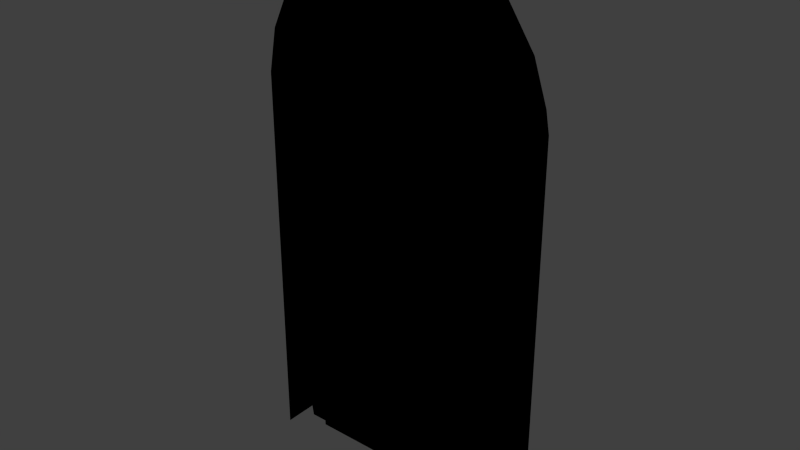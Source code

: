 # Source: DoorRound.blend  (saved by Blender 2.78.0; exported with 4.5.12 LTS)
import bpy
from mathutils import Matrix  # noqa: F401  (used for matrix-valued properties, if any)

bpy.ops.wm.read_factory_settings(use_empty=True)
scene = bpy.context.scene
scene.name = 'Scene'

# ---- collections
col_collection_1 = bpy.data.collections.new('Collection 1'); scene.collection.children.link(col_collection_1)

# ---- images (referenced by path relative to the original .blend; pixels are not part of the script)
import os
ASSET_DIR = os.environ.get("B2B_ASSET_DIR", "")  # directory of the original .blend (textures are referenced by path, not embedded)
HERE = os.path.dirname(os.path.abspath(__file__))  # packed textures are extracted next to this script under _unpacked/

def load_image(name, relpath, width, height, colorspace="sRGB"):
    """Load a texture the original file referenced (path relative to the .blend, or extracted next to this script)."""
    p = next((c for c in (os.path.join(HERE, relpath), os.path.join(ASSET_DIR, relpath)) if relpath and os.path.exists(c)), "")
    if p:
        img = bpy.data.images.load(p, check_existing=True)
        img.name = name
    else:  # same state as the original file: an image datablock whose file is absent (Cycles renders it pink)
        img = bpy.data.images.new(name, width, height)
        img.source = "FILE"
        img.filepath = "//" + (relpath or name)
    img.colorspace_settings.name = colorspace
    return img
img_spec_details = load_image('spec/Details', 'Details.png', 1024, 1024, 'sRGB')
img_diff_details = load_image('diff/Details', 'Details.png', 1024, 1024, 'sRGB')

# ---- materials (node trees are filled in below, after node groups)
mat_0_details = bpy.data.materials.new('0_Details')
mat_0_details.alpha_threshold = 0.0
mat_0_details.roughness = 0.5

# ---- material node trees
mat_0_details.use_nodes = True; mat_0_details.node_tree.nodes.clear()
_N = mat_0_details.node_tree.nodes; _L = mat_0_details.node_tree.links
n0 = _N.new('ShaderNodeTexImage'); n0.name = 'Image Texture.001'; n0.location = (134, 266)
n0.width = 140
n0.image = img_spec_details
n1 = _N.new('ShaderNodeTexImage'); n1.name = 'Image Texture'; n1.location = (-69, 269)
n1.width = 140
n1.image = img_diff_details

# ---- world
world_world = bpy.data.worlds.new('World'); scene.world = world_world
world_world.color = (0.05088, 0.05088, 0.05088)
world_world.use_sun_shadow = False
world_world.sun_shadow_jitter_overblur = 0.0
world_world.cycles.sampling_method = 'NONE'
world_world.cycles.sample_map_resolution = 256

# ---- meshes
me_doorround = bpy.data.meshes.new('DoorRound')
me_doorround.from_pydata([(0.9208, 0.2168, 1.29), (0.8552, 0.1474, 1.29), (0.8558, 0.1474, -0.01), (-0.8419, 0.1474, 1.29), (-0.9208, 0.2168, 1.29), (-0.9208, 0.2168, -0.01), (0.9208, -0.01, -0.01), (-0.01132, 0.04, 2.589), (0.3618, 0.04, 3.09), (0.1916, 0.04, 3.22), (-0.1897, 0.04, 3.24), (-0.3772, 0.04, 3.092), (-0.8433, 0.1474, 2.198), (-0.9208, 0.2168, 2.198), (-0.01132, 0.04, 2.499), (0.6127, 0.04, 2.499), (0.5982, 0.04, 2.589), (-0.6119, 0.04, 2.589), (0.6162, 0.04, 0.0709), (0.6216, 0.04, 1.29), (-0.01132, 0.04, 1.29), (-0.6207, 0.04, 0.0709), (-0.01132, 0.04, 0.0709), (0.9208, 0.2168, 2.198), (-0.6396, 0.08902, 2.198), (-0.5543, 0.08902, 2.046), (-0.5146, 0.08902, 2.096), (0.506, 0.04, 2.063), (-0.01132, 0.04, 2.198), (-0.518, 0.04, 2.045), (-0.4991, 0.04, 2.066), (0.5328, 0.08902, 2.064), (0.5603, 0.08902, 2.024), (0.6256, 0.08902, 2.198), (0.6256, 0.1474, 2.198), (0.6245, 0.08902, 1.941), (-0.6396, 0.1474, 2.198), (-0.4964, 0.08902, 2.198), (-0.4964, 0.04, 2.198), (-0.4978, 0.08902, 2.15), (0.4854, 0.04, 2.198), (0.4854, 0.08902, 2.198), (0.4867, 0.04, 2.157), (0.4867, 0.08902, 2.157), (0.4964, 0.04, 2.147), (0.4964, 0.08902, 2.147), (0.4881, 0.04, 2.118), (0.4881, 0.08902, 2.118), (0.5053, 0.04, 2.107), (0.5053, 0.08902, 2.107), (0.495, 0.04, 2.077), (0.495, 0.08902, 2.077), (0.506, 0.08902, 2.063), (0.5328, 0.04, 2.064), (0.5603, 0.04, 2.024), (0.5775, 0.04, 1.971), (0.5775, 0.08902, 1.971), (0.6085, 0.04, 1.943), (0.6085, 0.08902, 1.943), (0.6245, 0.04, 1.941), (0.6162, 0.1474, 0.0709), (0.6216, 0.1474, 1.29), (-0.01132, 0.1474, 0.0709), (-0.6207, 0.1474, 0.0709), (-0.6315, 0.04, 1.29), (-0.6315, 0.1474, 1.29), (-0.6373, 0.04, 1.943), (-0.6373, 0.08902, 1.943), (-0.6021, 0.04, 1.958), (-0.6021, 0.08902, 1.958), (-0.5738, 0.04, 2.003), (-0.5738, 0.08902, 2.003), (-0.5543, 0.04, 2.046), (-0.518, 0.08902, 2.045), (-0.4991, 0.08902, 2.066), (-0.5146, 0.04, 2.096), (-0.4978, 0.04, 2.118), (-0.4978, 0.08902, 2.118), (-0.5065, 0.04, 2.139), (-0.5065, 0.08902, 2.139), (-0.4978, 0.04, 2.15), (-0.8439, 0.1474, 2.589), (-0.9208, 0.2168, 2.589), (0.8525, 0.1474, 2.198), (0.9208, 0.2168, 2.589), (-0.01132, 0.1474, 2.499), (-0.6236, 0.04, 2.499), (-0.6236, 0.1474, 2.499), (-0.6119, 0.1474, 2.589), (-0.5945, 0.04, 2.723), (-0.5945, 0.1474, 2.723), (-0.5228, 0.04, 2.9), (-0.5228, 0.1474, 2.9), (-0.3772, 0.1474, 3.092), (-0.1897, 0.1474, 3.24), (-0.01132, 0.04, 3.31), (-0.01132, 0.1474, 3.31), (0.1916, 0.1474, 3.22), (0.3618, 0.1474, 3.09), (0.5029, 0.04, 2.898), (0.5029, 0.1474, 2.898), (0.5791, 0.04, 2.71), (0.5791, 0.1474, 2.71), (0.5982, 0.1474, 2.589), (0.6127, 0.1474, 2.499), (0.9208, 0.2168, -0.01), (-0.9208, -0.01, -0.01), (0.9208, -0.01, 2.589), (-0.01132, 0.1474, -0.01), (-0.8398, 0.1474, -0.01), (-0.01132, -0.01, 3.621), (-0.01132, 0.2168, 3.621), (0.1945, 0.2168, 3.566), (0.1945, -0.01, 3.566), (0.4384, 0.2168, 3.444), (0.4384, -0.01, 3.444), (0.6213, 0.2168, 3.273), (0.6213, -0.01, 3.273), (0.8042, 0.2168, 3.0), (0.8957, -0.01, 2.729), (0.8957, 0.2168, 2.729), (0.8042, -0.01, 3.0), (-0.1836, -0.01, 3.575), (-0.1836, 0.2168, 3.575), (-0.3665, -0.01, 3.495), (-0.3665, 0.2168, 3.495), (-0.5657, -0.01, 3.348), (-0.5657, 0.2168, 3.348), (-0.7445, -0.01, 3.129), (-0.7445, 0.2168, 3.129), (-0.9208, -0.01, 2.589), (-0.8665, 0.2168, 2.876), (-0.8665, -0.01, 2.876), (-0.9208, -0.01, 2.198), (-0.9208, -0.01, 1.29), (0.9208, -0.01, 1.29), (0.9208, -0.01, 2.198), (0.8513, 0.1474, 2.589), (0.1833, 0.1474, 3.495), (0.3893, 0.1474, 3.386), (-0.01132, 0.1474, 3.543), (-0.7821, 0.1474, 2.858), (-0.6666, 0.1474, 3.081), (-0.4974, 0.1474, 3.299), (-0.3077, 0.1474, 3.44), (0.5667, 0.1474, 3.221), (0.746, 0.1474, 2.961), (0.8237, 0.1474, 2.704), (-0.01132, 0.1474, 2.198), (-0.1842, 0.1474, 3.497)], [], [(12, 13, 82, 81), (83, 23, 0, 1), (102, 100, 146, 147), (7, 9, 8), (7, 11, 10), (12, 36, 65, 3), (129, 127, 143, 142), (7, 16, 15, 14), (105, 2, 1, 0), (3, 4, 13, 12), (34, 148, 85, 104), (61, 19, 59, 35, 33, 34), (148, 28, 38, 37, 24, 36), (86, 17, 7, 14), (144, 94, 93, 143), (53, 31, 32, 54), (18, 60, 62, 22), (19, 61, 60, 18), (10, 94, 96, 95), (22, 20, 19, 18), (78, 79, 39, 80), (66, 67, 69, 68), (54, 32, 56, 55), (57, 58, 35, 59), (27, 52, 31, 53), (50, 51, 52, 27), (34, 33, 41, 40, 28, 148), (134, 4, 5, 106), (128, 129, 131, 132), (72, 25, 73, 29), (55, 56, 58, 57), (86, 87, 88, 17), (38, 80, 39, 37), (42, 43, 45, 44), (44, 45, 47, 46), (91, 92, 93, 11), (40, 41, 43, 42), (75, 26, 77, 76), (9, 97, 98, 8), (83, 1, 61, 34), (109, 5, 4, 3), (46, 47, 49, 48), (17, 88, 90, 89), (23, 136, 135, 0), (117, 116, 114, 115), (68, 69, 71, 70), (136, 23, 84, 107), (13, 4, 134, 133), (110, 111, 123, 122), (11, 93, 94, 10), (16, 103, 104, 15), (126, 127, 129, 128), (89, 90, 92, 91), (95, 96, 97, 9), (48, 49, 51, 50), (21, 63, 65, 64), (101, 102, 103, 16), (118, 120, 147, 146), (121, 118, 116, 117), (72, 70, 71, 25), (123, 125, 124, 122), (14, 85, 87, 86), (104, 85, 14, 15), (115, 114, 112, 113), (99, 100, 102, 101), (119, 120, 118, 121), (8, 98, 100, 99), (113, 112, 111, 110), (107, 84, 120, 119), (22, 62, 63, 21), (130, 82, 13, 133), (0, 135, 6, 105), (30, 74, 26, 75), (65, 63, 109, 3), (64, 20, 22, 21), (127, 125, 144, 143), (98, 97, 139, 145), (142, 92, 90, 141), (116, 118, 146, 145), (143, 93, 92, 142), (137, 84, 23, 83), (34, 104, 137, 83), (2, 108, 62, 60), (2, 60, 61, 1), (82, 131, 141, 81), (81, 87, 36, 12), (123, 111, 140, 149), (84, 137, 147, 120), (36, 24, 67, 66, 64, 65), (138, 140, 111, 112), (140, 96, 94, 149), (131, 129, 142, 141), (139, 114, 116, 145), (85, 148, 36, 87), (81, 88, 87), (104, 103, 137), (141, 90, 88, 81), (97, 96, 140, 138), (112, 114, 139, 138), (103, 102, 147, 137), (100, 98, 145, 146), (101, 16, 7), (7, 95, 9), (7, 8, 99), (99, 101, 7), (7, 17, 89), (7, 91, 11), (7, 10, 95), (91, 7, 89), (25, 71, 69, 67, 24, 37, 39, 79, 77, 26, 74, 73), (57, 59, 19, 20, 28, 40, 42, 44, 46, 48, 50, 27, 53, 54, 55), (20, 64, 66, 68, 70, 72, 29, 30, 75, 76, 78, 80, 38, 28), (33, 35, 58, 56, 32, 31, 52, 51, 49, 47, 45, 43, 41), (76, 77, 79, 78), (130, 132, 131, 82), (29, 73, 74, 30), (138, 139, 97), (125, 127, 126, 124), (62, 108, 109, 63), (94, 144, 149), (125, 123, 149, 144)])
me_doorround.polygons.foreach_set('use_smooth', [True] * 121)
_k = set([(0, 23), (0, 105), (1, 2), (1, 83), (3, 12), (3, 109), (4, 5), (4, 13), (8, 9), (8, 99), (9, 95), (10, 11), (10, 95), (11, 91), (12, 81), (13, 82), (14, 15), (14, 86), (15, 16), (15, 104), (16, 101), (17, 86), (17, 89), (18, 19), (18, 22), (18, 60), (19, 59), (21, 22), (21, 63), (21, 64), (23, 84), (24, 36), (24, 37), (24, 67), (25, 71), (25, 73), (26, 74), (26, 77), (27, 50), (27, 53), (28, 38), (28, 40), (29, 30), (29, 72), (30, 75), (31, 32), (31, 52), (32, 56), (33, 34), (33, 35), (33, 41), (34, 61), (34, 148), (35, 58), (35, 59), (36, 65), (36, 148), (37, 38), (37, 39), (38, 80), (39, 79), (40, 41), (40, 42), (41, 43), (42, 44), (43, 45), (44, 46), (45, 47), (46, 48), (47, 49), (48, 50), (49, 51), (51, 52), (53, 54), (54, 55), (55, 57), (56, 58), (57, 59), (60, 61), (60, 62), (62, 63), (63, 65), (64, 66), (66, 67), (66, 68), (67, 69), (68, 70), (69, 71), (70, 72), (73, 74), (75, 76), (76, 78), (77, 79), (78, 80), (81, 141), (82, 131), (83, 137), (84, 120), (85, 87), (85, 104), (86, 87), (87, 88), (88, 90), (89, 91), (90, 92), (92, 93), (93, 94), (94, 96), (96, 97), (97, 98), (98, 100), (99, 101), (100, 102), (102, 103), (103, 104), (111, 112), (111, 123), (112, 114), (114, 116), (116, 118), (118, 120), (123, 125), (125, 127), (127, 129), (129, 131), (137, 147), (138, 139), (138, 140), (139, 145), (140, 149), (141, 142), (142, 143), (143, 144), (144, 149), (145, 146), (146, 147)])
me_doorround.attributes.new('sharp_edge', 'BOOLEAN', 'EDGE').data.foreach_set('value', [ (min(e.vertices), max(e.vertices)) in _k for e in me_doorround.edges])
_uv = me_doorround.uv_layers.new(name='UVMap')
_uv.uv.foreach_set('vector', [0.4718, 0.5711, 0.4926, 0.5711, 0.4926, 0.6722, 0.472, 0.6722, 0.0183, 0.5711, 0.0, 0.5711, 0.0, 0.3361, 0.0175, 0.3361, 0.0914, 0.7033, 0.1118, 0.7519, 0.04536, 0.7688, 0.026, 0.7018, 0.2493, 0.6722, 0.195, 0.8353, 0.1495, 0.8017, 0.2493, 0.6722, 0.3472, 0.8023, 0.2958, 0.8406, 0.4718, 0.5711, 0.4173, 0.5711, 0.4152, 0.3361, 0.4715, 0.3361, 0.4454, 0.8117, 0.3976, 0.8685, 0.3793, 0.8558, 0.4246, 0.7993, 0.2493, 0.6722, 0.0863, 0.6722, 0.0824, 0.6488, 0.2493, 0.6488, 0.0, 0.0, 0.0174, 0.0, 0.0175, 0.3361, 0.0, 0.3361, 0.4715, 0.3361, 0.4926, 0.3361, 0.4926, 0.5711, 0.4718, 0.5711, 0.0789, 0.5711, 0.2493, 0.5711, 0.2493, 0.6488, 0.0824, 0.6488, 0.0261, 0.3353, 0.061, 0.3353, 0.061, 0.5015, 0.041, 0.5015, 0.041, 0.5672, 0.0261, 0.5672, 0.4345, 0.3062, 0.4812, 0.3062, 0.4812, 0.4719, 0.4544, 0.4719, 0.4544, 0.5207, 0.4345, 0.5207, 0.4131, 0.6488, 0.4099, 0.6722, 0.2493, 0.6722, 0.2493, 0.6488, 0.3286, 0.8921, 0.2915, 0.8406, 0.3472, 0.8023, 0.3793, 0.8558, 0.01855, 0.3128, 0.05725, 0.3128, 0.05725, 0.289, 0.01855, 0.289, 0.1511, 0.019, 0.1511, 0.0037, 0.2554, 0.0037, 0.2554, 0.019, 0.061, 0.3353, 0.0261, 0.3353, 0.0261, 0.0241, 0.061, 0.0241, 0.04314, 0.2927, 0.006783, 0.2927, 0.006783, 0.3457, 0.04314, 0.3457, 0.2493, 0.0209, 0.2493, 0.3361, 0.08, 0.3361, 0.0815, 0.0209, 0.0224, 0.341, 0.0611, 0.341, 0.0611, 0.3478, 0.0224, 0.3478, 0.0224, 0.1989, 0.0611, 0.1989, 0.0611, 0.2177, 0.0224, 0.2177, 0.01855, 0.289, 0.05725, 0.289, 0.05725, 0.2615, 0.01855, 0.2615, 0.01855, 0.2409, 0.05725, 0.2409, 0.05725, 0.2329, 0.01855, 0.2329, 0.01855, 0.326, 0.05725, 0.326, 0.05725, 0.3128, 0.01855, 0.3128, 0.01855, 0.335, 0.05725, 0.335, 0.05725, 0.326, 0.01855, 0.326, 0.4345, 0.0887, 0.4544, 0.0887, 0.4544, 0.1366, 0.4812, 0.1366, 0.4812, 0.3062, 0.4345, 0.3062, 0.4285, 0.3192, 0.4744, 0.3192, 0.4744, 0.02673, 0.4285, 0.02673, 0.4259, 0.1764, 0.4718, 0.1764, 0.4718, 0.1365, 0.4259, 0.1365, 0.0224, 0.2674, 0.0611, 0.2674, 0.0611, 0.2853, 0.0224, 0.2853, 0.01855, 0.2615, 0.05725, 0.2615, 0.05725, 0.2409, 0.01855, 0.2409, 0.04314, 0.02343, 0.006783, 0.02343, 0.006783, 0.05378, 0.04314, 0.05378, 0.0224, 0.3716, 0.0224, 0.3478, 0.0611, 0.3478, 0.0611, 0.3716, 0.01855, 0.3822, 0.05725, 0.3822, 0.05725, 0.3752, 0.01855, 0.3752, 0.01855, 0.3752, 0.05725, 0.3752, 0.05725, 0.3606, 0.01855, 0.3606, 0.04314, 0.1581, 0.006783, 0.1581, 0.006783, 0.2228, 0.04314, 0.2228, 0.01855, 0.4028, 0.05725, 0.4028, 0.05725, 0.3822, 0.01855, 0.3822, 0.0224, 0.316, 0.0611, 0.316, 0.0611, 0.3295, 0.0224, 0.3295, 0.04314, 0.4138, 0.006783, 0.4138, 0.006783, 0.471, 0.04314, 0.471, 0.0183, 0.5711, 0.0175, 0.3361, 0.08, 0.3361, 0.0789, 0.5711, 0.4709, 0.0, 0.4926, 0.0, 0.4926, 0.3361, 0.4715, 0.3361, 0.01855, 0.3606, 0.05725, 0.3606, 0.05725, 0.3504, 0.01855, 0.3504, 0.04314, 0.05378, 0.006783, 0.05378, 0.006783, 0.09863, 0.04314, 0.09863, 0.0177, 0.5236, 0.0636, 0.5236, 0.0636, 0.3192, 0.0177, 0.3192, 0.4259, 0.4637, 0.4718, 0.4637, 0.4718, 0.4263, 0.4259, 0.4263, 0.0224, 0.2177, 0.0611, 0.2177, 0.0611, 0.244, 0.0224, 0.244, 0.4259, 0.6832, 0.4718, 0.6832, 0.4718, 0.6033, 0.4259, 0.6033, 0.4744, 0.5236, 0.4744, 0.3192, 0.4285, 0.3192, 0.4285, 0.5236, 0.4259, 0.3345, 0.4718, 0.3345, 0.4718, 0.2993, 0.4259, 0.2993, 0.04314, 0.2228, 0.006783, 0.2228, 0.006783, 0.2927, 0.04314, 0.2927, 0.04314, 0.6392, 0.006783, 0.6392, 0.006783, 0.6696, 0.04314, 0.6696, 0.4259, 0.2212, 0.4718, 0.2212, 0.4718, 0.1764, 0.4259, 0.1764, 0.04314, 0.09863, 0.006783, 0.09863, 0.006783, 0.1581, 0.04314, 0.1581, 0.04314, 0.3457, 0.006783, 0.3457, 0.006783, 0.4138, 0.04314, 0.4138, 0.01855, 0.3504, 0.05725, 0.3504, 0.05725, 0.335, 0.01855, 0.335, 0.435, 0.0212, 0.4704, 0.0212, 0.4704, 0.3371, 0.435, 0.3371, 0.04314, 0.5989, 0.006783, 0.5989, 0.006783, 0.6392, 0.04314, 0.6392, 0.0312, 0.7784, 0.0067, 0.7084, 0.026, 0.7018, 0.04536, 0.7688, 0.4259, 0.5194, 0.4718, 0.5194, 0.4718, 0.4637, 0.4259, 0.4637, 0.0224, 0.2674, 0.0224, 0.244, 0.0611, 0.244, 0.0611, 0.2674, 0.4718, 0.2993, 0.4718, 0.2619, 0.4259, 0.2619, 0.4259, 0.2993, 0.0686, 0.2905, 0.0282, 0.2905, 0.0282, 0.1542, 0.0686, 0.1542, 0.0282, 0.4293, 0.0282, 0.2905, 0.0686, 0.2905, 0.0686, 0.4293, 0.4259, 0.4263, 0.4718, 0.4263, 0.4718, 0.3765, 0.4259, 0.3765, 0.04314, 0.5356, 0.006783, 0.5356, 0.006783, 0.5989, 0.04314, 0.5989, 0.4259, 0.5747, 0.4718, 0.5747, 0.4718, 0.5194, 0.4259, 0.5194, 0.04314, 0.471, 0.006783, 0.471, 0.006783, 0.5356, 0.04314, 0.5356, 0.4259, 0.3765, 0.4718, 0.3765, 0.4718, 0.3345, 0.4259, 0.3345, 0.4259, 0.6033, 0.4718, 0.6033, 0.4718, 0.5747, 0.4259, 0.5747, 0.2554, 0.019, 0.2554, 0.0037, 0.3566, 0.0037, 0.3566, 0.019, 0.4259, 0.09139, 0.4718, 0.09139, 0.4718, 0.02979, 0.4259, 0.02979, 0.0177, 0.3192, 0.0636, 0.3192, 0.0636, 0.02673, 0.0177, 0.02673, 0.0224, 0.2992, 0.0611, 0.2992, 0.0611, 0.316, 0.0224, 0.316, 0.4152, 0.3361, 0.4123, 0.0209, 0.4709, 0.0, 0.4715, 0.3361, 0.4152, 0.3361, 0.2493, 0.3361, 0.2493, 0.0209, 0.4123, 0.0209, 0.3976, 0.8685, 0.3443, 0.9064, 0.3286, 0.8921, 0.3793, 0.8558, 0.1495, 0.8017, 0.195, 0.8353, 0.1422, 0.8782, 0.0947, 0.8356, 0.4246, 0.7993, 0.3861, 0.7525, 0.4053, 0.7068, 0.4555, 0.7417, 0.0801, 0.849, 0.0312, 0.7784, 0.04536, 0.7688, 0.0947, 0.8356, 0.3793, 0.8558, 0.3472, 0.8023, 0.3861, 0.7525, 0.4246, 0.7993, 0.0186, 0.6722, 0.0, 0.6722, 0.0, 0.5711, 0.0183, 0.5711, 0.0789, 0.5711, 0.0824, 0.6488, 0.0186, 0.6722, 0.0183, 0.5711, 0.0174, 0.0, 0.2493, 0.0, 0.2493, 0.0209, 0.0815, 0.0209, 0.0174, 0.0, 0.0815, 0.0209, 0.08, 0.3361, 0.0175, 0.3361, 0.4926, 0.6722, 0.478, 0.7463, 0.4555, 0.7417, 0.472, 0.6722, 0.472, 0.6722, 0.4131, 0.6488, 0.4173, 0.5711, 0.4718, 0.5711, 0.2954, 0.927, 0.2493, 0.9391, 0.2493, 0.9188, 0.2956, 0.9032, 0.0, 0.6722, 0.0186, 0.6722, 0.026, 0.7018, 0.0067, 0.7084, 0.4704, 0.5726, 0.4553, 0.5726, 0.4553, 0.5064, 0.435, 0.5064, 0.435, 0.3371, 0.4704, 0.3371, 0.1973, 0.9081, 0.2493, 0.9188, 0.2493, 0.9391, 0.1943, 0.9247, 0.2493, 0.9188, 0.2493, 0.8585, 0.2915, 0.8406, 0.2956, 0.9032, 0.478, 0.7463, 0.4454, 0.8117, 0.4246, 0.7993, 0.4555, 0.7417, 0.1422, 0.8782, 0.129, 0.8932, 0.0801, 0.849, 0.0947, 0.8356, 0.2493, 0.6488, 0.2493, 0.5711, 0.4173, 0.5711, 0.4131, 0.6488, 0.472, 0.6722, 0.4099, 0.6722, 0.4131, 0.6488, 0.0824, 0.6488, 0.0863, 0.6722, 0.0186, 0.6722, 0.4555, 0.7417, 0.4053, 0.7068, 0.4099, 0.6722, 0.472, 0.6722, 0.195, 0.8353, 0.2493, 0.8585, 0.2493, 0.9188, 0.1973, 0.9081, 0.1943, 0.9247, 0.129, 0.8932, 0.1422, 0.8782, 0.1973, 0.9081, 0.0863, 0.6722, 0.0914, 0.7033, 0.026, 0.7018, 0.0186, 0.6722, 0.1118, 0.7519, 0.1495, 0.8017, 0.0947, 0.8356, 0.04536, 0.7688, 0.0914, 0.7033, 0.0863, 0.6722, 0.2493, 0.6722, 0.2493, 0.6722, 0.2493, 0.8585, 0.195, 0.8353, 0.2493, 0.6722, 0.1495, 0.8017, 0.1118, 0.7519, 0.1118, 0.7519, 0.0914, 0.7033, 0.2493, 0.6722, 0.2493, 0.6722, 0.4099, 0.6722, 0.4053, 0.7068, 0.2493, 0.6722, 0.3861, 0.7525, 0.3472, 0.8023, 0.2493, 0.6722, 0.2958, 0.8406, 0.2493, 0.8585, 0.3861, 0.7525, 0.2493, 0.6722, 0.4053, 0.7068, 0.3945, 0.5317, 0.3998, 0.5205, 0.4073, 0.5089, 0.4167, 0.5051, 0.4173, 0.5711, 0.3791, 0.5711, 0.3794, 0.5587, 0.3818, 0.5559, 0.3794, 0.5503, 0.3839, 0.5447, 0.3798, 0.5369, 0.3848, 0.5315, 0.0835, 0.505, 0.0793, 0.5045, 0.08, 0.3361, 0.2493, 0.3361, 0.2493, 0.5711, 0.1165, 0.5711, 0.1161, 0.5604, 0.1135, 0.5577, 0.1157, 0.5504, 0.1111, 0.5474, 0.1139, 0.5397, 0.111, 0.536, 0.1038, 0.5364, 0.0964, 0.526, 0.0918, 0.5123, 0.2493, 0.3361, 0.4152, 0.3361, 0.4167, 0.5051, 0.4073, 0.5089, 0.3998, 0.5205, 0.3945, 0.5317, 0.3848, 0.5315, 0.3798, 0.5369, 0.3839, 0.5447, 0.3794, 0.5503, 0.3818, 0.5559, 0.3794, 0.5587, 0.3791, 0.5711, 0.2493, 0.5711, 0.0789, 0.5711, 0.0793, 0.5045, 0.0835, 0.505, 0.0918, 0.5123, 0.0964, 0.526, 0.1038, 0.5364, 0.111, 0.536, 0.1139, 0.5397, 0.1111, 0.5474, 0.1157, 0.5504, 0.1135, 0.5577, 0.1161, 0.5604, 0.1165, 0.5711, 0.0224, 0.3295, 0.0611, 0.3295, 0.0611, 0.341, 0.0224, 0.341, 0.4259, 0.09139, 0.4259, 0.1365, 0.4718, 0.1365, 0.4718, 0.09139, 0.0224, 0.2853, 0.0611, 0.2853, 0.0611, 0.2992, 0.0224, 0.2992, 0.1973, 0.9081, 0.1422, 0.8782, 0.195, 0.8353, 0.4718, 0.2619, 0.4718, 0.2212, 0.4259, 0.2212, 0.4259, 0.2619, 0.2493, 0.0209, 0.2493, 0.0, 0.4709, 0.0, 0.4123, 0.0209, 0.2915, 0.8406, 0.3286, 0.8921, 0.2956, 0.9032, 0.3443, 0.9064, 0.2954, 0.927, 0.2956, 0.9032, 0.3286, 0.8921])
me_doorround.materials.append(mat_0_details)
me_doorround.use_remesh_preserve_volume = False
me_doorround.use_remesh_preserve_attributes = False
me_doorround.use_mirror_vertex_groups = False
me_doorround.auto_texspace = False
me_doorround.update()

# ---- objects
ob_doorround = bpy.data.objects.new('DoorRound', me_doorround)

# ---- transforms, parenting, visibility, modifiers, constraints
ob_doorround.location = (0.0, 0.0, 0.0)
ob_doorround.lineart.crease_threshold = 0.0
_m = ob_doorround.modifiers.new('EdgeSplit', 'EDGE_SPLIT')
_m.use_edge_angle = False
_m = ob_doorround.modifiers.new('Triangulate', 'TRIANGULATE')
_m.quad_method = 'BEAUTY'

# ---- collection membership
col_collection_1.objects.link(ob_doorround)

# ---- scene / render settings (as saved in the file)
scene.frame_start = 1; scene.frame_end = 250; scene.frame_set(1)
scene.render.engine = 'CYCLES'
scene.render.resolution_percentage = 50
scene.render.dither_intensity = 0.0
scene.cycles.use_denoising = False
scene.cycles.samples = 10
scene.cycles.sampling_pattern = 'TABULATED_SOBOL'
scene.cycles.light_sampling_threshold = 0.0
scene.cycles.use_adaptive_sampling = False
scene.cycles.use_light_tree = False
scene.cycles.blur_glossy = 0.0
scene.cycles.pixel_filter_type = 'GAUSSIAN'
scene.cycles.sample_clamp_indirect = 0.0
scene.view_settings.view_transform = 'Standard'
bpy.context.view_layer.update()

# ---- added for rendering (the .blend has no active camera and no usable light): camera, sun
cam_auto = bpy.data.cameras.new('AutoCamera')
cam_auto.lens = 50.0
cam_auto.sensor_width = 36.0
cam_auto.clip_end = 1000.0
ob_auto_camera = bpy.data.objects.new('AutoCamera', cam_auto)
scene.collection.objects.link(ob_auto_camera)
ob_auto_camera.location = (3.77293, -4.42409, 4.82395)
ob_auto_camera.rotation_euler = (1.09748, -7.21219e-08, 0.694738)
scene.camera = ob_auto_camera
light_auto_sun = bpy.data.lights.new('AutoSun', 'SUN')
light_auto_sun.energy = 3.0
light_auto_sun.angle = 0.0523599
ob_auto_sun = bpy.data.objects.new('AutoSun', light_auto_sun)
scene.collection.objects.link(ob_auto_sun)
ob_auto_sun.rotation_euler = (0.872665, 0.174533, 0.523599)
bpy.context.view_layer.update()
